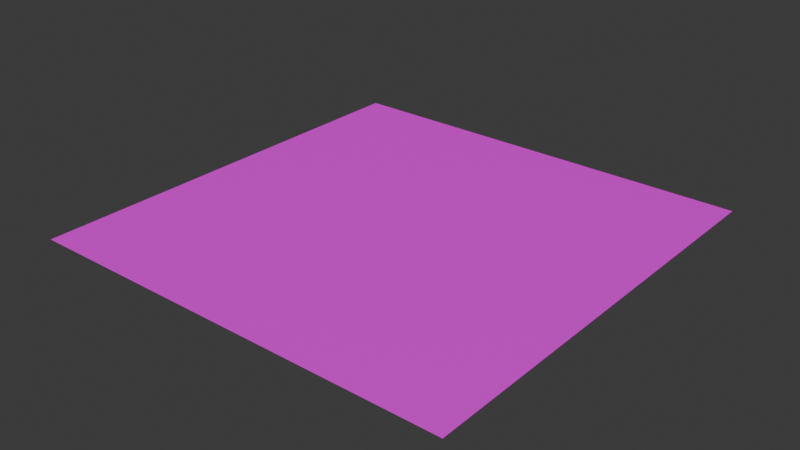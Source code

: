 # Source: Hole.blend  (saved by Blender 4.1.24; exported with 4.5.12 LTS)
import bpy
from mathutils import Matrix  # noqa: F401  (used for matrix-valued properties, if any)

bpy.ops.wm.read_factory_settings(use_empty=True)
scene = bpy.context.scene
scene.name = 'Hole'

# ---- collections
col_collection = bpy.data.collections.new('Collection'); scene.collection.children.link(col_collection)

# ---- images (referenced by path relative to the original .blend; pixels are not part of the script)
import os
ASSET_DIR = os.environ.get("B2B_ASSET_DIR", "")  # directory of the original .blend (textures are referenced by path, not embedded)
HERE = os.path.dirname(os.path.abspath(__file__))  # packed textures are extracted next to this script under _unpacked/

def load_image(name, relpath, width, height, colorspace="sRGB"):
    """Load a texture the original file referenced (path relative to the .blend, or extracted next to this script)."""
    p = next((c for c in (os.path.join(HERE, relpath), os.path.join(ASSET_DIR, relpath)) if relpath and os.path.exists(c)), "")
    if p:
        img = bpy.data.images.load(p, check_existing=True)
        img.name = name
    else:  # same state as the original file: an image datablock whose file is absent (Cycles renders it pink)
        img = bpy.data.images.new(name, width, height)
        img.source = "FILE"
        img.filepath = "//" + (relpath or name)
    img.colorspace_settings.name = colorspace
    return img
img_floorboards_png = load_image('floorboards.png', 'floorboards.png', 1024, 1024, 'sRGB')

# ---- materials (node trees are filled in below, after node groups)
mat_hole = bpy.data.materials.new('Hole')
mat_hole.use_transparent_shadow = False

# ---- material node trees
mat_hole.use_nodes = True; mat_hole.node_tree.nodes.clear()
_N = mat_hole.node_tree.nodes; _L = mat_hole.node_tree.links
n0 = _N.new('ShaderNodeBsdfPrincipled'); n0.name = 'Principled BSDF'; n0.location = (10, 300)
n1 = _N.new('ShaderNodeOutputMaterial'); n1.name = 'Material Output'; n1.location = (300, 300)
n2 = _N.new('ShaderNodeTexImage'); n2.name = 'Image Texture'; n2.location = (-280, 280)
n2.image = img_floorboards_png
_L.new(n0.outputs[0], n1.inputs[0])
_L.new(n2.outputs[0], n0.inputs[0])
n1.is_active_output = True

# ---- world
world_world = bpy.data.worlds.new('World'); scene.world = world_world
world_world.use_nodes = True; world_world.node_tree.nodes.clear()
_N = world_world.node_tree.nodes; _L = world_world.node_tree.links
n0 = _N.new('ShaderNodeOutputWorld'); n0.name = 'World Output'; n0.location = (300, 300)
n1 = _N.new('ShaderNodeBackground'); n1.name = 'Background'; n1.location = (10, 300)
n1.inputs[0].default_value = (0.05088, 0.05088, 0.05088, 1.0)
_L.new(n1.outputs[0], n0.inputs[0])
n0.is_active_output = True
world_world.color = (0.05088, 0.05088, 0.05088)
world_world.use_sun_shadow = False
world_world.sun_shadow_jitter_overblur = 0.0

# ---- meshes
me_plane_001 = bpy.data.meshes.new('Plane.001')
me_plane_001.from_pydata([(1.333, 1.333, 0.0), (-1.333, 1.333, 0.0), (1.333, -1.333, 0.0), (-1.333, -1.333, 0.0)], [], [(3, 2, 0, 1)])
_uv = me_plane_001.uv_layers.new(name='UVMap')
_uv.uv.foreach_set('vector', [0.04004, 0.04638, 0.9571, 0.04638, 0.9571, 0.9635, 0.04004, 0.9635])
me_plane_001.materials.append(mat_hole)
me_plane_001.update()

# ---- objects
ob_hole = bpy.data.objects.new('Hole', me_plane_001)

# ---- transforms, parenting, visibility, modifiers, constraints
ob_hole.location = (0.0, 0.0, 0.0)
ob_hole.scale = (12.0, 12.0, 12.0)

# ---- collection membership
col_collection.objects.link(ob_hole)

# ---- scene / render settings (as saved in the file)
scene.frame_start = 1; scene.frame_end = 250; scene.frame_set(1)
scene.render.engine = 'BLENDER_EEVEE_NEXT'
scene.cycles.sampling_pattern = 'TABULATED_SOBOL'
scene.eevee.ray_tracing_options.trace_max_roughness = 0.0
bpy.context.view_layer.update()

# ---- added for rendering (the .blend has no active camera and no usable light): camera, sun
cam_auto = bpy.data.cameras.new('AutoCamera')
cam_auto.lens = 50.0
cam_auto.sensor_width = 36.0
cam_auto.clip_end = 1000.0
ob_auto_camera = bpy.data.objects.new('AutoCamera', cam_auto)
scene.collection.objects.link(ob_auto_camera)
ob_auto_camera.location = (41.8709, -50.2451, 33.4967)
ob_auto_camera.rotation_euler = (1.09748, -7.21219e-08, 0.694738)
scene.camera = ob_auto_camera
light_auto_sun = bpy.data.lights.new('AutoSun', 'SUN')
light_auto_sun.energy = 3.0
light_auto_sun.angle = 0.0523599
ob_auto_sun = bpy.data.objects.new('AutoSun', light_auto_sun)
scene.collection.objects.link(ob_auto_sun)
ob_auto_sun.rotation_euler = (0.872665, 0.174533, 0.523599)
bpy.context.view_layer.update()
